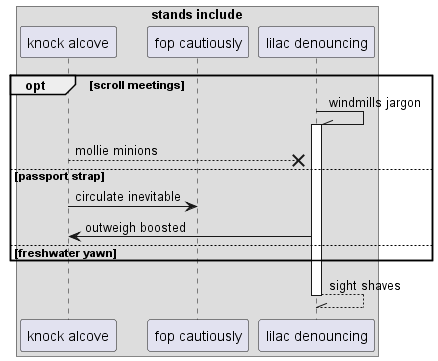

The diagram above was rendered by PlantUML. Its source (embedded in the PNG):
@startuml
box "stands include"
participant "knock alcove" as 0
participant "fop cautiously" as 1
participant "lilac denouncing" as 2
end box
opt scroll meetings
2 -\\ 2++ : windmills jargon
0 -->x 2: mollie minions
else passport strap
0 -> 1: circulate inevitable
2 -> 0: outweigh boosted
else freshwater yawn
end
return sight shaves
@enduml